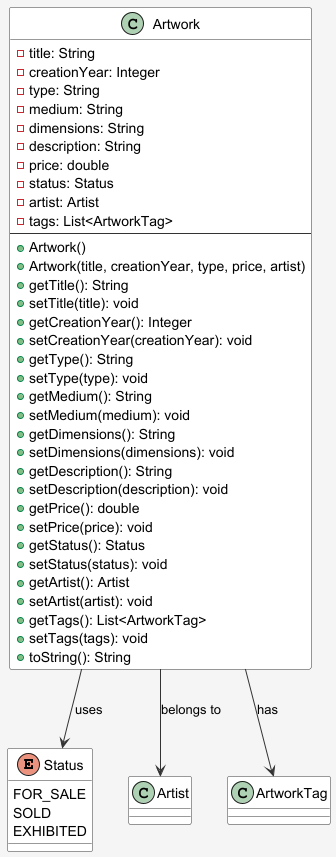

The diagram above was rendered by PlantUML. Its source (embedded in the PNG):
@startuml Artwork_Class_Diagram
skinparam backgroundColor #F5F5F5
skinparam classBackgroundColor #FFFFFF
skinparam classBorderColor #333333
skinparam classArrowColor #333333

enum Status {
    FOR_SALE
    SOLD
    EXHIBITED
}

class Artwork {
    - title: String
    - creationYear: Integer
    - type: String
    - medium: String
    - dimensions: String
    - description: String
    - price: double
    - status: Status
    - artist: Artist
    - tags: List<ArtworkTag>
    ---
    + Artwork()
    + Artwork(title, creationYear, type, price, artist)
    + getTitle(): String
    + setTitle(title): void
    + getCreationYear(): Integer
    + setCreationYear(creationYear): void
    + getType(): String
    + setType(type): void
    + getMedium(): String
    + setMedium(medium): void
    + getDimensions(): String
    + setDimensions(dimensions): void
    + getDescription(): String
    + setDescription(description): void
    + getPrice(): double
    + setPrice(price): void
    + getStatus(): Status
    + setStatus(status): void
    + getArtist(): Artist
    + setArtist(artist): void
    + getTags(): List<ArtworkTag>
    + setTags(tags): void
    + toString(): String
}

Artwork --> Status : uses
Artwork --> Artist : belongs to
Artwork --> ArtworkTag : has

@enduml